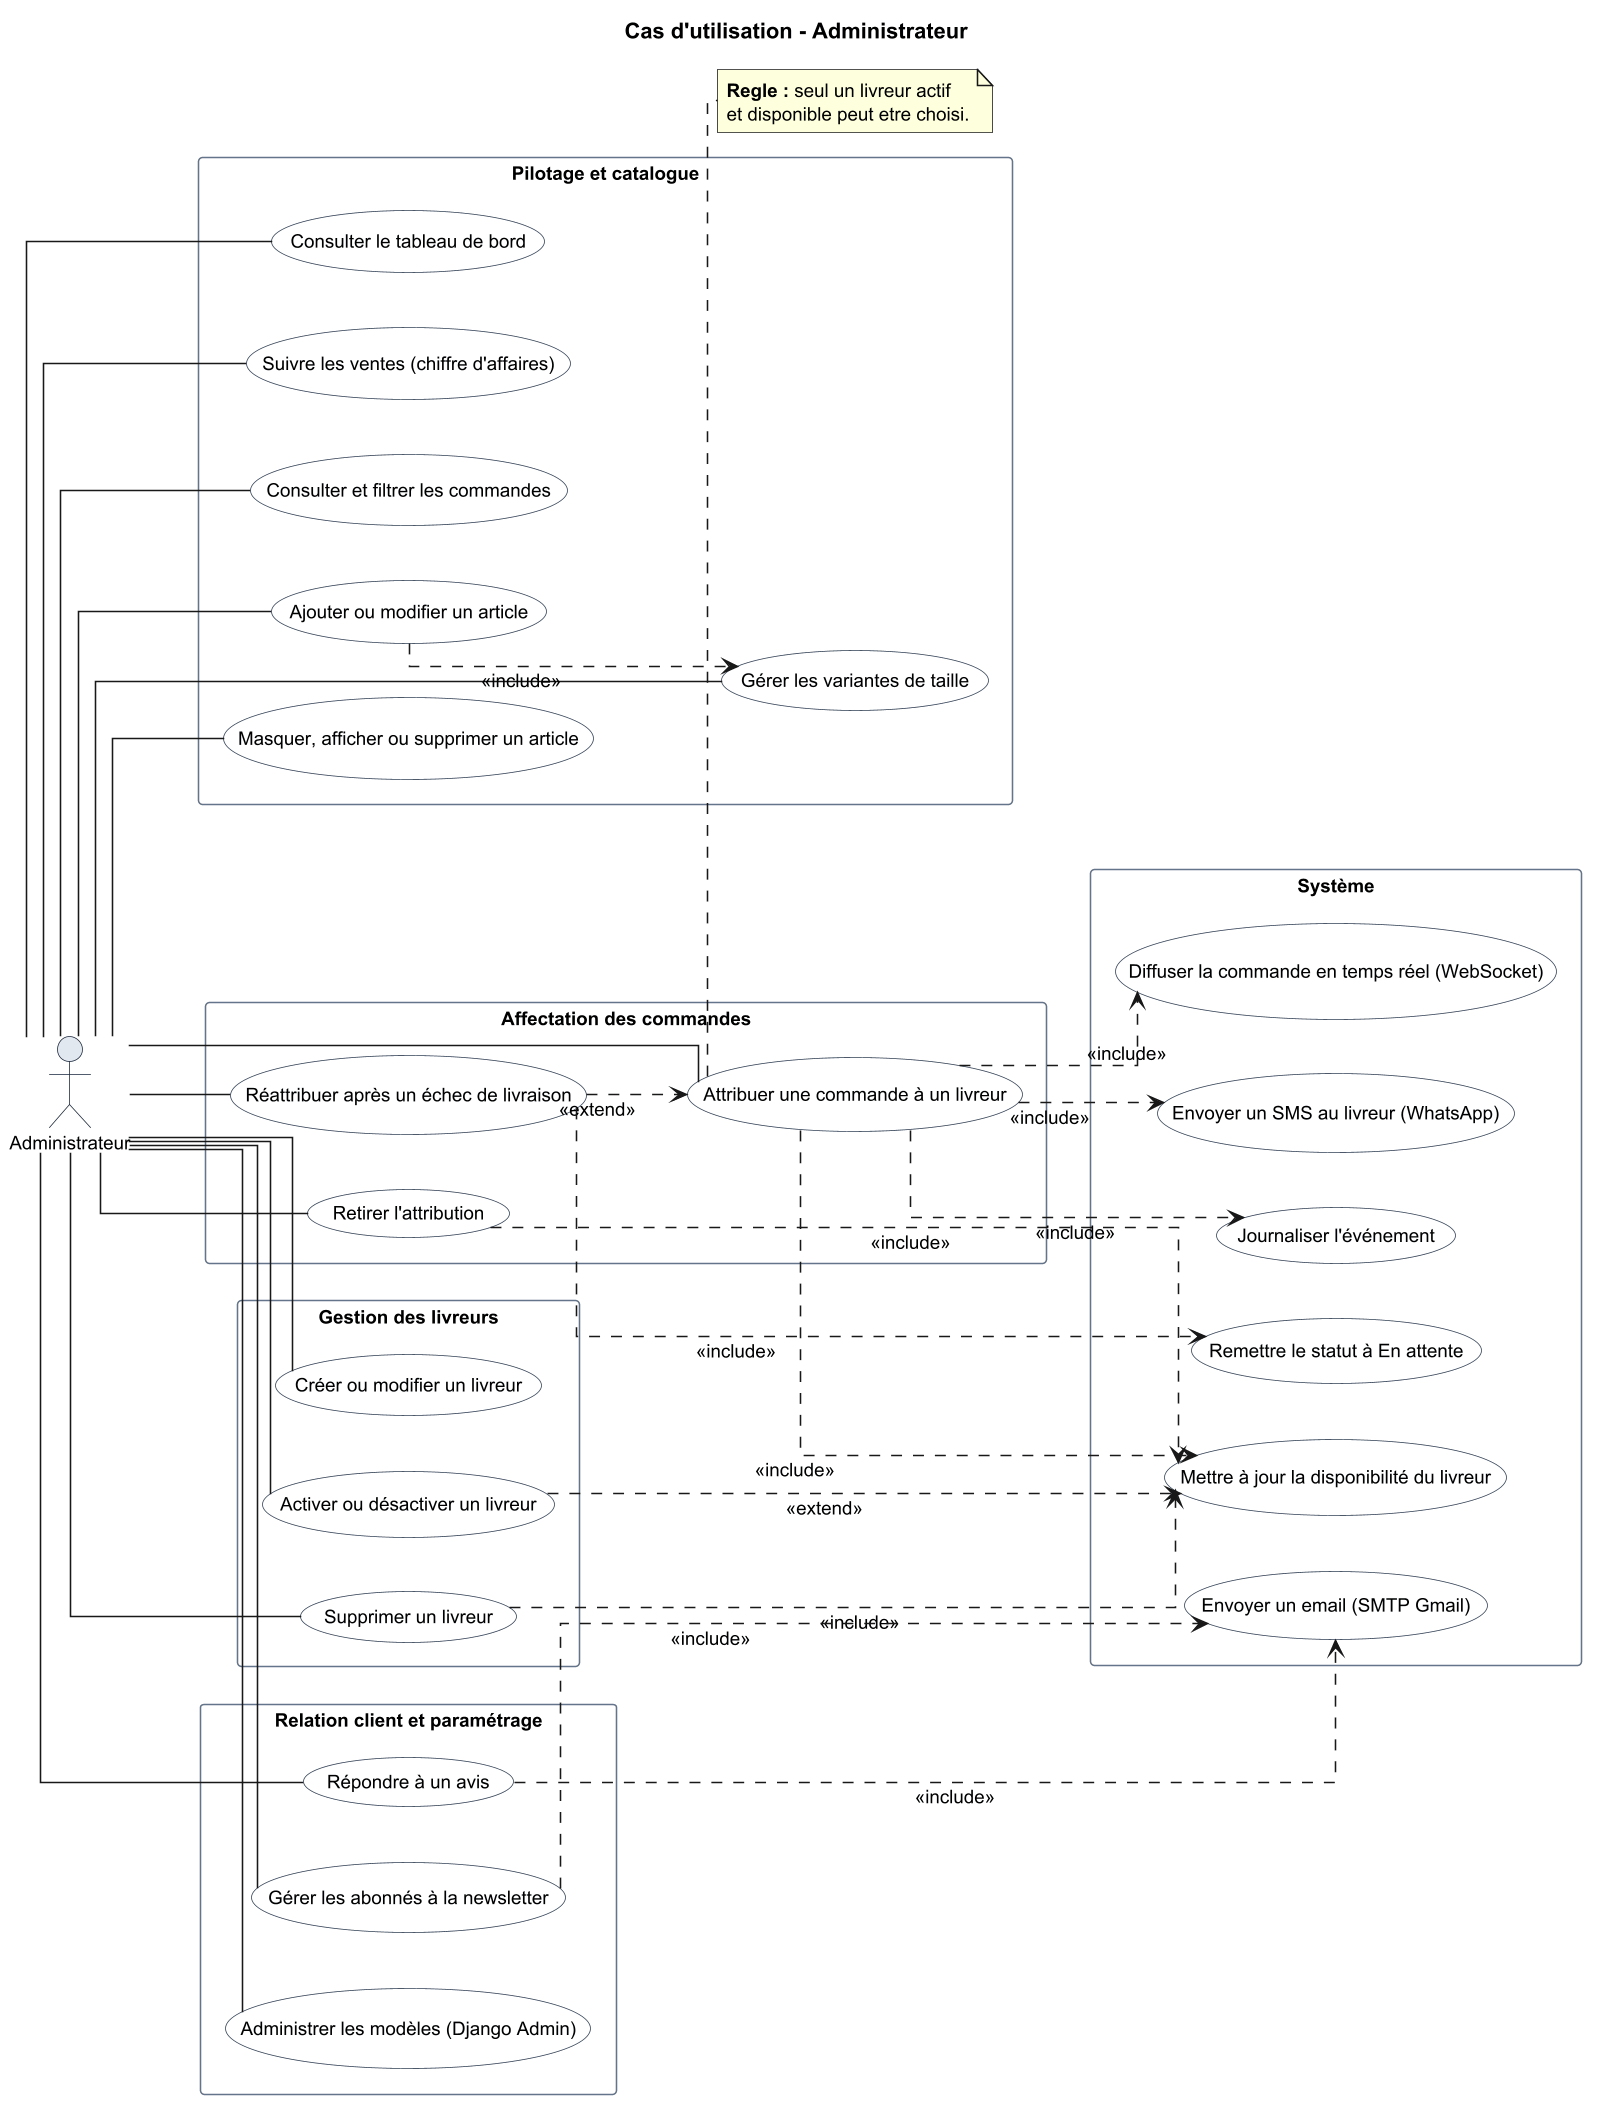

The diagram above was rendered by PlantUML. Its source (embedded in the PNG):
@startuml
' ===========================================================================
' Cas d'utilisation - Administrateur de Ghalisam Boutique
' Source : Utilisateurs/admin_views.py, Utilisateurs/decorators.py,
'          ecommerce/urls.py
' ===========================================================================

title Cas d'utilisation - Administrateur

left to right direction
skinparam shadowing false
skinparam linetype ortho
skinparam packageStyle rectangle
skinparam usecaseBackgroundColor #F8FAFC
skinparam usecaseBorderColor #334155
skinparam actorBackgroundColor #E2E8F0
skinparam actorBorderColor #1E293B
skinparam rectangleBackgroundColor #FFFFFF
skinparam rectangleBorderColor #64748B
skinparam defaultFontSize 12
skinparam dpi 150

actor "Administrateur" as A

rectangle "Pilotage et catalogue" as PILOTAGE {
  usecase "Consulter le tableau de bord" as UC_DASH
  usecase "Suivre les ventes (chiffre d'affaires)" as UC_VENTES
  usecase "Consulter et filtrer les commandes" as UC_CMD
  usecase "Ajouter ou modifier un article" as UC_ART_EDIT
  usecase "Masquer, afficher ou supprimer un article" as UC_ART_VIS
  usecase "Gérer les variantes de taille" as UC_VARIANTES
}

rectangle "Affectation des commandes" as AFFECT {
  usecase "Attribuer une commande à un livreur" as UC_ATTRIB
  usecase "Réattribuer après un échec de livraison" as UC_REATTRIB
  usecase "Retirer l'attribution" as UC_RETRAIT
}

rectangle "Gestion des livreurs" as LIV {
  usecase "Créer ou modifier un livreur" as UC_LIV_EDIT
  usecase "Activer ou désactiver un livreur" as UC_LIV_TOGGLE
  usecase "Supprimer un livreur" as UC_LIV_SUP
}

rectangle "Relation client et paramétrage" as REL {
  usecase "Répondre à un avis" as UC_REPONSE
  usecase "Gérer les abonnés à la newsletter" as UC_NEWS
  usecase "Administrer les modèles (Django Admin)" as UC_DJANGO
}

rectangle "Système" as SYS {
  usecase "Diffuser la commande en temps réel (WebSocket)" as UC_WS
  usecase "Envoyer un SMS au livreur (WhatsApp)" as UC_WA
  usecase "Mettre à jour la disponibilité du livreur" as UC_DISPO
  usecase "Remettre le statut à En attente" as UC_REINIT
  usecase "Envoyer un email (SMTP Gmail)" as UC_MAIL
  usecase "Journaliser l'événement" as UC_LOG
}

' --- Relations ---
A -- UC_DASH
A -- UC_VENTES
A -- UC_CMD
A -- UC_ART_EDIT
A -- UC_ART_VIS
A -- UC_VARIANTES
A -- UC_ATTRIB
A -- UC_REATTRIB
A -- UC_RETRAIT
A -- UC_LIV_EDIT
A -- UC_LIV_TOGGLE
A -- UC_LIV_SUP
A -- UC_REPONSE
A -- UC_NEWS
A -- UC_DJANGO

' --- include / extend ---
UC_ATTRIB ..> UC_WS : <<include>>
UC_ATTRIB ..> UC_WA : <<include>>
UC_ATTRIB ..> UC_DISPO : <<include>>
UC_ATTRIB ..> UC_LOG : <<include>>
UC_REATTRIB ..> UC_ATTRIB : <<extend>>
UC_REATTRIB ..> UC_REINIT : <<include>>
UC_RETRAIT ..> UC_DISPO : <<include>>
UC_LIV_TOGGLE ..> UC_DISPO : <<extend>>
UC_LIV_SUP ..> UC_DISPO : <<include>>
UC_ART_EDIT ..> UC_VARIANTES : <<include>>
UC_REPONSE ..> UC_MAIL : <<include>>
UC_NEWS ..> UC_MAIL : <<include>>

note bottom of UC_ATTRIB
  **Regle :** seul un livreur actif
  et disponible peut etre choisi.
end note

@enduml